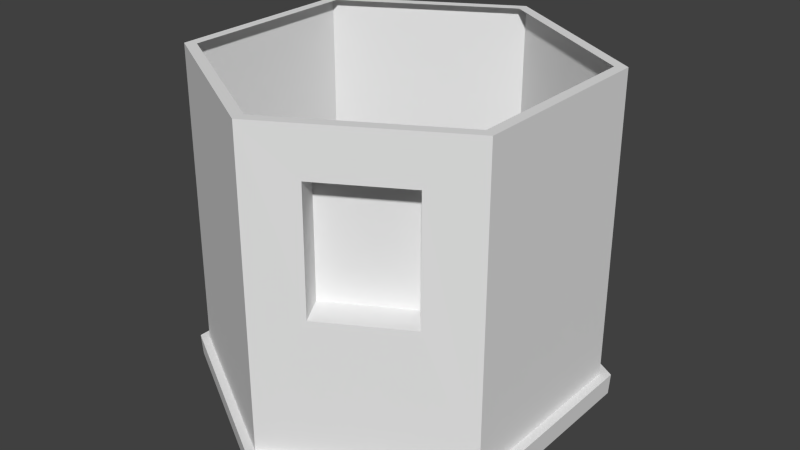 # Source: M_torre_cuerpo_01.blend  (saved by Blender 2.76.0; exported with 4.5.12 LTS)
import bpy
from mathutils import Matrix  # noqa: F401  (used for matrix-valued properties, if any)

bpy.ops.wm.read_factory_settings(use_empty=True)
scene = bpy.context.scene
scene.name = 'Scene'

# ---- collections
col_collection_1 = bpy.data.collections.new('Collection 1'); scene.collection.children.link(col_collection_1)

# ---- materials (node trees are filled in below, after node groups)
mat_mat_torre_cuerpo_00 = bpy.data.materials.new('Mat_torre_cuerpo_00')
mat_mat_torre_cuerpo_00.alpha_threshold = 0.0
mat_mat_torre_cuerpo_00.use_transparent_shadow = False
mat_mat_torre_cuerpo_00.roughness = 0.5

# ---- material node trees

# ---- world
world_world = bpy.data.worlds.new('World'); scene.world = world_world
world_world.color = (0.05088, 0.05088, 0.05088)
world_world.use_sun_shadow = False
world_world.sun_shadow_jitter_overblur = 0.0
world_world.cycles.sampling_method = 'MANUAL'
world_world.cycles.sample_map_resolution = 256

# ---- meshes
me_cylinder_001 = bpy.data.meshes.new('Cylinder.001')
me_cylinder_001.from_pydata([(0.0, 2.376, 0.0162), (4.99e-09, 2.231, 4.044), (-2.077e-07, -2.376, 0.0162), (-1.927e-07, -2.231, 4.044), (-2.057, -1.188, 0.0162), (-1.932, -1.115, 4.044), (-2.057, 1.188, 0.0162), (-1.932, 1.115, 4.044), (1.932, 1.115, 4.044), (2.057, 1.188, 0.0162), (2.057, -1.188, 0.0162), (1.932, -1.115, 4.044), (-0.002956, 2.392, 0.2637), (2.068, 1.196, 0.2637), (1.524, -1.508, 1.956), (0.54, -2.076, 1.956), (-2.074, -1.196, 0.2637), (-2.074, 1.196, 0.2637), (0.009694, 2.497, 0.01), (2.172, 1.249, 0.01), (2.184, 1.257, 0.2702), (2.184, -1.257, 0.2702), (2.172, -1.249, 0.01), (0.009694, -2.497, 0.01), (0.006586, -2.514, 0.2702), (-2.153, -1.249, 0.01), (-2.171, -1.257, 0.2702), (-2.153, 1.249, 0.01), (-2.171, 1.257, 0.2702), (0.006587, 2.514, 0.2702), (2.057, 1.188, 4.044), (0.0, 2.376, 4.044), (0.542, -2.065, 3.467), (1.517, -1.502, 3.467), (-2.057, -1.188, 4.044), (-2.057, 1.188, 4.044), (-2.077e-07, -2.376, 4.044), (2.057, -1.188, 4.044), (2.068, -1.196, 0.2637), (-0.002956, -2.392, 0.2637), (0.3447, -1.723, 3.464), (1.319, -1.161, 3.464), (1.327, -1.166, 1.954), (0.3427, -1.734, 1.954)], [], [(12, 31, 30, 13), (32, 15, 43, 40), (39, 36, 34, 16), (17, 35, 31, 12), (2, 10, 22, 23), (16, 34, 35, 17), (7, 1, 31, 35), (38, 39, 24, 21), (39, 16, 26, 24), (17, 12, 29, 28), (28, 27, 25, 26), (27, 28, 29, 18), (23, 24, 26, 25), (22, 21, 24, 23), (18, 29, 20, 19), (12, 13, 20, 29), (9, 0, 18, 19), (0, 6, 27, 18), (6, 4, 25, 27), (4, 2, 23, 25), (10, 9, 19, 22), (1, 8, 30, 31), (21, 20, 13, 38), (11, 3, 36, 37), (3, 5, 34, 36), (19, 20, 21, 22), (13, 30, 37, 38), (8, 11, 37, 30), (5, 7, 35, 34), (26, 16, 17, 28), (32, 33, 37, 36), (33, 14, 38, 37), (15, 32, 36, 39), (14, 15, 39, 38), (42, 41, 40, 43), (33, 32, 40, 41), (15, 14, 42, 43), (14, 33, 41, 42)])
_uv = me_cylinder_001.uv_layers.new(name='UVMap')
_uv.uv.foreach_set('vector', [0.6224, 0.579, 0.6224, 0.9575, 0.3837, 0.9575, 0.3837, 0.579, 0.9044, 0.4954, 0.9044, 0.7844, 0.9711, 0.7844, 0.9711, 0.4954, 0.6048, 0.08806, 0.6048, 0.4665, 0.3661, 0.4665, 0.3661, 0.08806, 0.8611, 0.579, 0.8611, 0.9575, 0.6224, 0.9575, 0.6224, 0.579, 0.6048, 0.01699, 0.8435, 0.01699, 0.8435, 0.03437, 0.6048, 0.03437, 0.3661, 0.08806, 0.3661, 0.4665, 0.1274, 0.4665, 0.1274, 0.08806, 0.8611, 0.9772, 0.6224, 0.9772, 0.6224, 0.9575, 0.8611, 0.9575, 0.8435, 0.08806, 0.6048, 0.08806, 0.6048, 0.07069, 0.8435, 0.07069, 0.6048, 0.08806, 0.3661, 0.08806, 0.3661, 0.07069, 0.6048, 0.07069, 0.8611, 0.579, 0.6224, 0.579, 0.6224, 0.5616, 0.8611, 0.5616, 0.1274, 0.07069, 0.1274, 0.03437, 0.3661, 0.03437, 0.3661, 0.07069, 0.8611, 0.5253, 0.8611, 0.5616, 0.6224, 0.5616, 0.6224, 0.5253, 0.6048, 0.03437, 0.6048, 0.07069, 0.3661, 0.07069, 0.3661, 0.03437, 0.8435, 0.03437, 0.8435, 0.07069, 0.6048, 0.07069, 0.6048, 0.03437, 0.6224, 0.5253, 0.6224, 0.5616, 0.3837, 0.5616, 0.3837, 0.5253, 0.6224, 0.579, 0.3837, 0.579, 0.3837, 0.5616, 0.6224, 0.5616, 0.3837, 0.5079, 0.6224, 0.5079, 0.6224, 0.5253, 0.3837, 0.5253, 0.6224, 0.5079, 0.8611, 0.5079, 0.8611, 0.5253, 0.6224, 0.5253, 0.1274, 0.01699, 0.3661, 0.01699, 0.3661, 0.03437, 0.1274, 0.03437, 0.3661, 0.01699, 0.6048, 0.01699, 0.6048, 0.03437, 0.3661, 0.03437, 0.09044, 0.5082, 0.3837, 0.5079, 0.3837, 0.5253, 0.09044, 0.5256, 0.6224, 0.9772, 0.3837, 0.9772, 0.3837, 0.9575, 0.6224, 0.9575, 0.09044, 0.5619, 0.3837, 0.5616, 0.3837, 0.579, 0.09044, 0.5797, 0.8435, 0.4863, 0.6048, 0.4863, 0.6048, 0.4665, 0.8435, 0.4665, 0.6048, 0.4863, 0.3661, 0.4863, 0.3661, 0.4665, 0.6048, 0.4665, 0.3837, 0.5253, 0.3837, 0.5616, 0.09044, 0.5619, 0.09044, 0.5256, 0.3837, 0.579, 0.3837, 0.9575, 0.09044, 0.9589, 0.09044, 0.5797, 0.3837, 0.9772, 0.09044, 0.9744, 0.09044, 0.9589, 0.3837, 0.9575, 0.3661, 0.4863, 0.1274, 0.4863, 0.1274, 0.4665, 0.3661, 0.4665, 0.3661, 0.07069, 0.3661, 0.08806, 0.1274, 0.08806, 0.1274, 0.07069, 0.6677, 0.4038, 0.7807, 0.4038, 0.8435, 0.4665, 0.6048, 0.4665, 0.7807, 0.4038, 0.7809, 0.2493, 0.8435, 0.08806, 0.8435, 0.4665, 0.6674, 0.2493, 0.6677, 0.4038, 0.6048, 0.4665, 0.6048, 0.08806, 0.7809, 0.2493, 0.6674, 0.2493, 0.6048, 0.08806, 0.8435, 0.08806, 0.772, 0.2533, 0.7718, 0.398, 0.6765, 0.398, 0.6763, 0.2533, 0.9044, 0.3052, 0.9044, 0.4954, 0.9711, 0.4954, 0.9711, 0.3052, 0.9044, 0.7844, 0.9044, 0.9746, 0.9711, 0.9746, 0.9711, 0.7844, 0.9044, 0.01627, 0.9044, 0.3052, 0.9711, 0.3052, 0.9711, 0.01627])
_uv.active_render = True
_uv = me_cylinder_001.uv_layers.new(name='Explode fade')
_uv.uv.foreach_set('vector', [0.3283, 0.5845, 0.3283, 0.963, 0.08959, 0.963, 0.08959, 0.5845, 0.6677, 0.4038, 0.6674, 0.1508, 0.6674, 0.1508, 0.6677, 0.4038, 0.6048, 0.08806, 0.6048, 0.4665, 0.3661, 0.4665, 0.3661, 0.08806, 0.567, 0.5845, 0.567, 0.963, 0.3283, 0.963, 0.3283, 0.5845, 0.6048, 0.01699, 0.8435, 0.01699, 0.8435, 0.03437, 0.6048, 0.03437, 0.3661, 0.08806, 0.3661, 0.4665, 0.1274, 0.4665, 0.1274, 0.08806, 0.567, 0.9827, 0.3283, 0.9827, 0.3283, 0.963, 0.567, 0.963, 0.8435, 0.08806, 0.6048, 0.08806, 0.6048, 0.07069, 0.8435, 0.07069, 0.6048, 0.08806, 0.3661, 0.08806, 0.3661, 0.07069, 0.6048, 0.07069, 0.567, 0.5845, 0.3283, 0.5845, 0.3283, 0.5671, 0.567, 0.5671, 0.1274, 0.07069, 0.1274, 0.03437, 0.3661, 0.03437, 0.3661, 0.07069, 0.567, 0.5308, 0.567, 0.5671, 0.3283, 0.5671, 0.3283, 0.5308, 0.6048, 0.03437, 0.6048, 0.07069, 0.3661, 0.07069, 0.3661, 0.03437, 0.8435, 0.03437, 0.8435, 0.07069, 0.6048, 0.07069, 0.6048, 0.03437, 0.3283, 0.5308, 0.3283, 0.5671, 0.08959, 0.5671, 0.08959, 0.5308, 0.3283, 0.5845, 0.08959, 0.5845, 0.08959, 0.5671, 0.3283, 0.5671, 0.08959, 0.5135, 0.3283, 0.5135, 0.3283, 0.5308, 0.08959, 0.5308, 0.3283, 0.5135, 0.567, 0.5135, 0.567, 0.5308, 0.3283, 0.5308, 0.1274, 0.01699, 0.3661, 0.01699, 0.3661, 0.03437, 0.1274, 0.03437, 0.3661, 0.01699, 0.6048, 0.01699, 0.6048, 0.03437, 0.3661, 0.03437, 0.0, 0.0, 0.08959, 0.5308, 0.8435, 0.03437, 0.8435, 0.01699, 0.3283, 0.9827, 0.08959, 0.9827, 0.08959, 0.963, 0.3283, 0.963, 0.08959, 0.5671, 0.08959, 0.5845, 0.8435, 0.08806, 0.8435, 0.07069, 0.8435, 0.4863, 0.6048, 0.4863, 0.6048, 0.4665, 0.8435, 0.4665, 0.6048, 0.4863, 0.3661, 0.4863, 0.3661, 0.4665, 0.6048, 0.4665, 0.0, 0.0, 0.08959, 0.5671, 0.0, 0.0, 0.8435, 0.03437, 0.0, 0.0, 0.08959, 0.963, 0.0, 0.0, 0.8435, 0.08806, 0.0, 0.0, 0.8435, 0.4665, 0.0, 0.0, 0.08959, 0.9827, 0.3661, 0.4863, 0.1274, 0.4863, 0.1274, 0.4665, 0.3661, 0.4665, 0.3661, 0.07069, 0.3661, 0.08806, 0.1274, 0.08806, 0.1274, 0.07069, 0.6677, 0.4038, 0.7807, 0.4038, 0.8435, 0.4665, 0.6048, 0.4665, 0.7807, 0.4038, 0.7809, 0.1508, 0.8435, 0.08806, 0.8435, 0.4665, 0.6674, 0.1508, 0.6677, 0.4038, 0.6048, 0.4665, 0.6048, 0.08806, 0.7809, 0.1508, 0.6674, 0.1508, 0.6048, 0.08806, 0.8435, 0.08806, 0.7809, 0.1508, 0.7807, 0.4038, 0.6677, 0.4038, 0.6674, 0.1508, 0.7807, 0.4038, 0.6677, 0.4038, 0.6677, 0.4038, 0.7807, 0.4038, 0.6674, 0.1508, 0.7809, 0.1508, 0.7809, 0.1508, 0.6674, 0.1508, 0.7809, 0.1508, 0.7807, 0.4038, 0.7807, 0.4038, 0.7809, 0.1508])
me_cylinder_001.materials.append(mat_mat_torre_cuerpo_00)
me_cylinder_001.use_remesh_preserve_volume = False
me_cylinder_001.use_remesh_preserve_attributes = False
me_cylinder_001.use_mirror_vertex_groups = False
me_cylinder_001.update()

# ---- objects
ob_m_torre_base_00_001 = bpy.data.objects.new('M_torre_base_00.001', me_cylinder_001)

# ---- transforms, parenting, visibility, modifiers, constraints
ob_m_torre_base_00_001.location = (0.0, 0.0, 0.0)
ob_m_torre_base_00_001.lineart.crease_threshold = 0.0

# ---- collection membership
col_collection_1.objects.link(ob_m_torre_base_00_001)

# ---- scene / render settings (as saved in the file)
scene.frame_start = 1; scene.frame_end = 250; scene.frame_set(7)
scene.render.engine = 'BLENDER_EEVEE_NEXT'
scene.render.resolution_percentage = 50
scene.render.dither_intensity = 0.0
scene.cycles.use_denoising = False
scene.cycles.samples = 10
scene.cycles.sampling_pattern = 'TABULATED_SOBOL'
scene.cycles.light_sampling_threshold = 0.0
scene.cycles.use_adaptive_sampling = False
scene.cycles.use_light_tree = False
scene.cycles.blur_glossy = 0.0
scene.cycles.pixel_filter_type = 'GAUSSIAN'
scene.cycles.sample_clamp_indirect = 0.0
scene.view_settings.view_transform = 'Standard'
bpy.context.view_layer.update()

# ---- added for rendering (the .blend has no active camera and no usable light): camera, sun
cam_auto = bpy.data.cameras.new('AutoCamera')
cam_auto.lens = 50.0
cam_auto.sensor_width = 36.0
cam_auto.clip_end = 1000.0
ob_auto_camera = bpy.data.objects.new('AutoCamera', cam_auto)
scene.collection.objects.link(ob_auto_camera)
ob_auto_camera.location = (7.20445, -8.63743, 7.78547)
ob_auto_camera.rotation_euler = (1.09748, -7.21219e-08, 0.694738)
scene.camera = ob_auto_camera
light_auto_sun = bpy.data.lights.new('AutoSun', 'SUN')
light_auto_sun.energy = 3.0
light_auto_sun.angle = 0.0523599
ob_auto_sun = bpy.data.objects.new('AutoSun', light_auto_sun)
scene.collection.objects.link(ob_auto_sun)
ob_auto_sun.rotation_euler = (0.872665, 0.174533, 0.523599)
bpy.context.view_layer.update()
